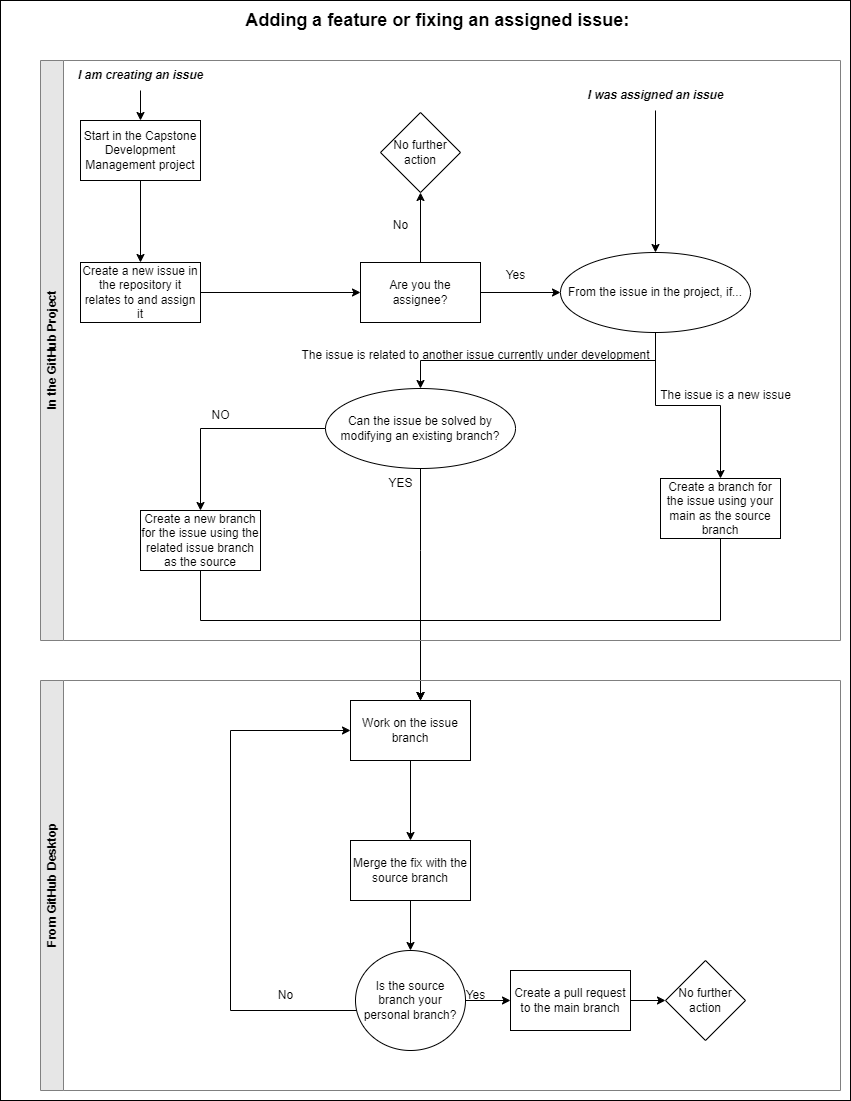

The diagram above was exported from draw.io. Its source (the exported page's mxGraphModel, read from the mxfile embedded in the PNG):
<mxGraphModel dx="2033" dy="1104" grid="1" gridSize="10" guides="1" tooltips="1" connect="1" arrows="1" fold="1" page="1" pageScale="1" pageWidth="850" pageHeight="1100" math="0" shadow="0">
  <root>
    <mxCell id="0" />
    <mxCell id="1" parent="0" />
    <mxCell id="5BF59UJUYKB2FYORJPbl-1" value="" style="rounded=0;whiteSpace=wrap;html=1;" vertex="1" parent="1">
      <mxGeometry width="850" height="1100" as="geometry" />
    </mxCell>
    <mxCell id="h-ioMREbLcaE66oXjM-A-1" value="" style="edgeStyle=orthogonalEdgeStyle;rounded=0;orthogonalLoop=1;jettySize=auto;html=1;" parent="1" source="h-ioMREbLcaE66oXjM-A-2" target="h-ioMREbLcaE66oXjM-A-5" edge="1">
      <mxGeometry relative="1" as="geometry" />
    </mxCell>
    <mxCell id="h-ioMREbLcaE66oXjM-A-2" value="Start in the Capstone Development Management project" style="whiteSpace=wrap;html=1;" parent="1" vertex="1">
      <mxGeometry x="80" y="120" width="120" height="60" as="geometry" />
    </mxCell>
    <mxCell id="h-ioMREbLcaE66oXjM-A-3" value="&amp;nbsp;&lt;span style=&quot;font-size: 18px;&quot;&gt;&lt;b&gt;Adding a feature or fixing an assigned issue:&lt;/b&gt;&lt;/span&gt;" style="text;html=1;align=center;verticalAlign=middle;resizable=0;points=[];autosize=1;strokeColor=none;fillColor=none;" parent="1" vertex="1">
      <mxGeometry x="230" width="410" height="40" as="geometry" />
    </mxCell>
    <mxCell id="h-ioMREbLcaE66oXjM-A-4" style="edgeStyle=orthogonalEdgeStyle;rounded=0;orthogonalLoop=1;jettySize=auto;html=1;" parent="1" source="h-ioMREbLcaE66oXjM-A-5" target="h-ioMREbLcaE66oXjM-A-8" edge="1">
      <mxGeometry relative="1" as="geometry" />
    </mxCell>
    <mxCell id="h-ioMREbLcaE66oXjM-A-5" value="Create a new issue in the repository it relates to and assign it" style="whiteSpace=wrap;html=1;" parent="1" vertex="1">
      <mxGeometry x="80" y="262" width="120" height="60" as="geometry" />
    </mxCell>
    <mxCell id="h-ioMREbLcaE66oXjM-A-6" value="" style="edgeStyle=orthogonalEdgeStyle;rounded=0;orthogonalLoop=1;jettySize=auto;html=1;" parent="1" source="h-ioMREbLcaE66oXjM-A-8" target="h-ioMREbLcaE66oXjM-A-22" edge="1">
      <mxGeometry relative="1" as="geometry">
        <mxPoint x="560" y="291" as="targetPoint" />
      </mxGeometry>
    </mxCell>
    <mxCell id="h-ioMREbLcaE66oXjM-A-7" value="" style="edgeStyle=orthogonalEdgeStyle;rounded=0;orthogonalLoop=1;jettySize=auto;html=1;" parent="1" source="h-ioMREbLcaE66oXjM-A-8" target="h-ioMREbLcaE66oXjM-A-14" edge="1">
      <mxGeometry relative="1" as="geometry" />
    </mxCell>
    <mxCell id="h-ioMREbLcaE66oXjM-A-8" value="Are you the assignee?" style="whiteSpace=wrap;html=1;" parent="1" vertex="1">
      <mxGeometry x="360" y="262" width="120" height="60" as="geometry" />
    </mxCell>
    <mxCell id="h-ioMREbLcaE66oXjM-A-9" value="" style="edgeStyle=orthogonalEdgeStyle;rounded=0;orthogonalLoop=1;jettySize=auto;html=1;" parent="1" source="h-ioMREbLcaE66oXjM-A-10" target="h-ioMREbLcaE66oXjM-A-2" edge="1">
      <mxGeometry relative="1" as="geometry" />
    </mxCell>
    <mxCell id="h-ioMREbLcaE66oXjM-A-10" value="&lt;b&gt;&lt;i&gt;I am creating an issue&lt;/i&gt;&lt;/b&gt;" style="text;html=1;align=center;verticalAlign=middle;resizable=0;points=[];autosize=1;strokeColor=none;fillColor=none;" parent="1" vertex="1">
      <mxGeometry x="65" y="60" width="150" height="30" as="geometry" />
    </mxCell>
    <mxCell id="h-ioMREbLcaE66oXjM-A-11" style="edgeStyle=orthogonalEdgeStyle;rounded=0;orthogonalLoop=1;jettySize=auto;html=1;" parent="1" source="h-ioMREbLcaE66oXjM-A-12" target="h-ioMREbLcaE66oXjM-A-22" edge="1">
      <mxGeometry relative="1" as="geometry" />
    </mxCell>
    <mxCell id="h-ioMREbLcaE66oXjM-A-12" value="&lt;b&gt;&lt;i&gt;I was assigned an issue&lt;/i&gt;&lt;/b&gt;" style="text;html=1;align=center;verticalAlign=middle;resizable=0;points=[];autosize=1;strokeColor=none;fillColor=none;" parent="1" vertex="1">
      <mxGeometry x="575" y="80" width="160" height="30" as="geometry" />
    </mxCell>
    <mxCell id="h-ioMREbLcaE66oXjM-A-13" value="Yes" style="text;html=1;align=center;verticalAlign=middle;resizable=0;points=[];autosize=1;strokeColor=none;fillColor=none;" parent="1" vertex="1">
      <mxGeometry x="495" y="260" width="40" height="30" as="geometry" />
    </mxCell>
    <mxCell id="h-ioMREbLcaE66oXjM-A-14" value="No further action" style="rhombus;whiteSpace=wrap;html=1;" parent="1" vertex="1">
      <mxGeometry x="380" y="112" width="80" height="80" as="geometry" />
    </mxCell>
    <mxCell id="h-ioMREbLcaE66oXjM-A-15" value="No" style="text;html=1;align=center;verticalAlign=middle;resizable=0;points=[];autosize=1;strokeColor=none;fillColor=none;" parent="1" vertex="1">
      <mxGeometry x="380" y="210" width="40" height="30" as="geometry" />
    </mxCell>
    <mxCell id="h-ioMREbLcaE66oXjM-A-16" style="edgeStyle=orthogonalEdgeStyle;rounded=0;orthogonalLoop=1;jettySize=auto;html=1;" parent="1" source="h-ioMREbLcaE66oXjM-A-17" target="h-ioMREbLcaE66oXjM-A-39" edge="1">
      <mxGeometry relative="1" as="geometry">
        <Array as="points">
          <mxPoint x="720" y="620" />
          <mxPoint x="420" y="620" />
        </Array>
      </mxGeometry>
    </mxCell>
    <mxCell id="h-ioMREbLcaE66oXjM-A-17" value="Create a branch for the issue using your main&lt;span style=&quot;background-color: initial;&quot;&gt;&amp;nbsp;as the source branch&lt;/span&gt;" style="whiteSpace=wrap;html=1;" parent="1" vertex="1">
      <mxGeometry x="660" y="478" width="120" height="60" as="geometry" />
    </mxCell>
    <mxCell id="h-ioMREbLcaE66oXjM-A-18" value="The issue is a new issue" style="text;html=1;align=center;verticalAlign=middle;resizable=0;points=[];autosize=1;strokeColor=none;fillColor=none;" parent="1" vertex="1">
      <mxGeometry x="650" y="380" width="150" height="30" as="geometry" />
    </mxCell>
    <mxCell id="h-ioMREbLcaE66oXjM-A-19" value="The issue is related to another issue currently under development" style="text;html=1;align=center;verticalAlign=middle;resizable=0;points=[];autosize=1;strokeColor=none;fillColor=none;" parent="1" vertex="1">
      <mxGeometry x="290" y="340" width="370" height="30" as="geometry" />
    </mxCell>
    <mxCell id="h-ioMREbLcaE66oXjM-A-20" value="" style="edgeStyle=orthogonalEdgeStyle;rounded=0;orthogonalLoop=1;jettySize=auto;html=1;" parent="1" source="h-ioMREbLcaE66oXjM-A-22" target="h-ioMREbLcaE66oXjM-A-25" edge="1">
      <mxGeometry relative="1" as="geometry">
        <Array as="points">
          <mxPoint x="655" y="360" />
          <mxPoint x="420" y="360" />
        </Array>
      </mxGeometry>
    </mxCell>
    <mxCell id="h-ioMREbLcaE66oXjM-A-21" style="edgeStyle=orthogonalEdgeStyle;rounded=0;orthogonalLoop=1;jettySize=auto;html=1;" parent="1" source="h-ioMREbLcaE66oXjM-A-22" target="h-ioMREbLcaE66oXjM-A-17" edge="1">
      <mxGeometry relative="1" as="geometry" />
    </mxCell>
    <mxCell id="h-ioMREbLcaE66oXjM-A-22" value="From the issue in the project, if..." style="ellipse;whiteSpace=wrap;html=1;" parent="1" vertex="1">
      <mxGeometry x="560" y="252" width="190" height="80" as="geometry" />
    </mxCell>
    <mxCell id="h-ioMREbLcaE66oXjM-A-23" value="" style="edgeStyle=orthogonalEdgeStyle;rounded=0;orthogonalLoop=1;jettySize=auto;html=1;" parent="1" source="h-ioMREbLcaE66oXjM-A-25" target="h-ioMREbLcaE66oXjM-A-28" edge="1">
      <mxGeometry relative="1" as="geometry" />
    </mxCell>
    <mxCell id="h-ioMREbLcaE66oXjM-A-24" style="edgeStyle=orthogonalEdgeStyle;rounded=0;orthogonalLoop=1;jettySize=auto;html=1;" parent="1" source="h-ioMREbLcaE66oXjM-A-25" target="h-ioMREbLcaE66oXjM-A-39" edge="1">
      <mxGeometry relative="1" as="geometry">
        <Array as="points">
          <mxPoint x="420" y="550" />
          <mxPoint x="420" y="550" />
        </Array>
      </mxGeometry>
    </mxCell>
    <mxCell id="h-ioMREbLcaE66oXjM-A-25" value="Can the issue be solved by modifying an existing branch?" style="ellipse;whiteSpace=wrap;html=1;" parent="1" vertex="1">
      <mxGeometry x="325" y="388" width="190" height="80" as="geometry" />
    </mxCell>
    <mxCell id="h-ioMREbLcaE66oXjM-A-26" value="YES" style="text;html=1;align=center;verticalAlign=middle;resizable=0;points=[];autosize=1;strokeColor=none;fillColor=none;" parent="1" vertex="1">
      <mxGeometry x="375" y="468" width="50" height="30" as="geometry" />
    </mxCell>
    <mxCell id="h-ioMREbLcaE66oXjM-A-27" style="edgeStyle=orthogonalEdgeStyle;rounded=0;orthogonalLoop=1;jettySize=auto;html=1;" parent="1" source="h-ioMREbLcaE66oXjM-A-28" target="h-ioMREbLcaE66oXjM-A-39" edge="1">
      <mxGeometry relative="1" as="geometry">
        <Array as="points">
          <mxPoint x="200" y="620" />
          <mxPoint x="420" y="620" />
        </Array>
      </mxGeometry>
    </mxCell>
    <mxCell id="h-ioMREbLcaE66oXjM-A-28" value="Create a new branch for the issue using the related issue branch as the source" style="whiteSpace=wrap;html=1;" parent="1" vertex="1">
      <mxGeometry x="140" y="510" width="120" height="60" as="geometry" />
    </mxCell>
    <mxCell id="h-ioMREbLcaE66oXjM-A-29" value="NO" style="text;html=1;align=center;verticalAlign=middle;resizable=0;points=[];autosize=1;strokeColor=none;fillColor=none;" parent="1" vertex="1">
      <mxGeometry x="200" y="400" width="40" height="30" as="geometry" />
    </mxCell>
    <mxCell id="h-ioMREbLcaE66oXjM-A-30" value="From GitHub Desktop" style="swimlane;horizontal=0;whiteSpace=wrap;html=1;strokeColor=#808080;fillColor=#E6E6E6;" parent="1" vertex="1">
      <mxGeometry x="40" y="680" width="800" height="410" as="geometry" />
    </mxCell>
    <mxCell id="h-ioMREbLcaE66oXjM-A-31" value="" style="edgeStyle=orthogonalEdgeStyle;rounded=0;orthogonalLoop=1;jettySize=auto;html=1;" parent="h-ioMREbLcaE66oXjM-A-30" source="h-ioMREbLcaE66oXjM-A-32" target="h-ioMREbLcaE66oXjM-A-34" edge="1">
      <mxGeometry relative="1" as="geometry" />
    </mxCell>
    <mxCell id="h-ioMREbLcaE66oXjM-A-32" value="Is the source branch your personal branch?" style="ellipse;whiteSpace=wrap;html=1;" parent="h-ioMREbLcaE66oXjM-A-30" vertex="1">
      <mxGeometry x="315" y="270" width="110" height="100" as="geometry" />
    </mxCell>
    <mxCell id="h-ioMREbLcaE66oXjM-A-33" value="" style="edgeStyle=orthogonalEdgeStyle;rounded=0;orthogonalLoop=1;jettySize=auto;html=1;" parent="h-ioMREbLcaE66oXjM-A-30" source="h-ioMREbLcaE66oXjM-A-34" target="h-ioMREbLcaE66oXjM-A-37" edge="1">
      <mxGeometry relative="1" as="geometry" />
    </mxCell>
    <mxCell id="h-ioMREbLcaE66oXjM-A-34" value="Create a pull request to the main branch" style="whiteSpace=wrap;html=1;" parent="h-ioMREbLcaE66oXjM-A-30" vertex="1">
      <mxGeometry x="470" y="290" width="120" height="60" as="geometry" />
    </mxCell>
    <mxCell id="h-ioMREbLcaE66oXjM-A-35" value="Yes" style="text;html=1;align=center;verticalAlign=middle;resizable=0;points=[];autosize=1;strokeColor=none;fillColor=none;" parent="h-ioMREbLcaE66oXjM-A-30" vertex="1">
      <mxGeometry x="415" y="300" width="40" height="30" as="geometry" />
    </mxCell>
    <mxCell id="h-ioMREbLcaE66oXjM-A-36" value="No" style="text;html=1;align=center;verticalAlign=middle;resizable=0;points=[];autosize=1;strokeColor=none;fillColor=none;" parent="h-ioMREbLcaE66oXjM-A-30" vertex="1">
      <mxGeometry x="225" y="300" width="40" height="30" as="geometry" />
    </mxCell>
    <mxCell id="h-ioMREbLcaE66oXjM-A-37" value="No further action" style="rhombus;whiteSpace=wrap;html=1;" parent="h-ioMREbLcaE66oXjM-A-30" vertex="1">
      <mxGeometry x="625" y="280" width="80" height="80" as="geometry" />
    </mxCell>
    <mxCell id="h-ioMREbLcaE66oXjM-A-38" value="" style="edgeStyle=orthogonalEdgeStyle;rounded=0;orthogonalLoop=1;jettySize=auto;html=1;" parent="h-ioMREbLcaE66oXjM-A-30" source="h-ioMREbLcaE66oXjM-A-39" target="h-ioMREbLcaE66oXjM-A-40" edge="1">
      <mxGeometry relative="1" as="geometry" />
    </mxCell>
    <mxCell id="h-ioMREbLcaE66oXjM-A-39" value="Work on the issue branch" style="whiteSpace=wrap;html=1;" parent="h-ioMREbLcaE66oXjM-A-30" vertex="1">
      <mxGeometry x="310" y="20" width="120" height="60" as="geometry" />
    </mxCell>
    <mxCell id="h-ioMREbLcaE66oXjM-A-40" value="Merge the fix with the source branch" style="whiteSpace=wrap;html=1;" parent="h-ioMREbLcaE66oXjM-A-30" vertex="1">
      <mxGeometry x="310" y="160" width="120" height="60" as="geometry" />
    </mxCell>
    <mxCell id="h-ioMREbLcaE66oXjM-A-41" style="edgeStyle=orthogonalEdgeStyle;rounded=0;orthogonalLoop=1;jettySize=auto;html=1;" parent="h-ioMREbLcaE66oXjM-A-30" source="h-ioMREbLcaE66oXjM-A-32" target="h-ioMREbLcaE66oXjM-A-39" edge="1">
      <mxGeometry relative="1" as="geometry">
        <Array as="points">
          <mxPoint x="190" y="330" />
          <mxPoint x="190" y="50" />
        </Array>
      </mxGeometry>
    </mxCell>
    <mxCell id="h-ioMREbLcaE66oXjM-A-42" value="" style="edgeStyle=orthogonalEdgeStyle;rounded=0;orthogonalLoop=1;jettySize=auto;html=1;" parent="h-ioMREbLcaE66oXjM-A-30" source="h-ioMREbLcaE66oXjM-A-40" target="h-ioMREbLcaE66oXjM-A-32" edge="1">
      <mxGeometry relative="1" as="geometry" />
    </mxCell>
    <mxCell id="h-ioMREbLcaE66oXjM-A-43" value="In the GitHub Project" style="swimlane;horizontal=0;whiteSpace=wrap;html=1;strokeColor=#808080;fillColor=#E6E6E6;" parent="1" vertex="1">
      <mxGeometry x="40" y="60" width="800" height="580" as="geometry" />
    </mxCell>
  </root>
</mxGraphModel>